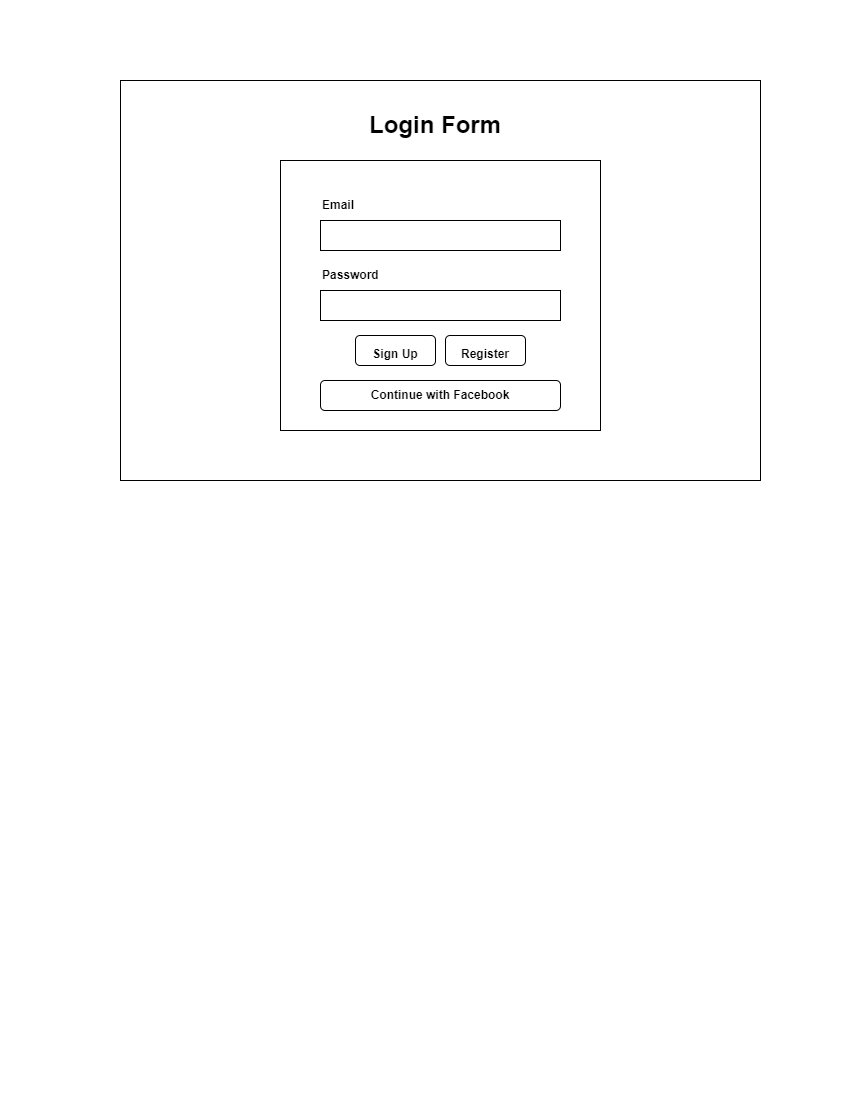

The diagram above was exported from draw.io. Its source (the exported page's mxGraphModel, read from the mxfile embedded in the PNG):
<mxGraphModel dx="1038" dy="571" grid="1" gridSize="10" guides="1" tooltips="1" connect="1" arrows="1" fold="1" page="1" pageScale="1" pageWidth="850" pageHeight="1100" math="0" shadow="0">
  <root>
    <mxCell id="0" />
    <mxCell id="1" parent="0" />
    <mxCell id="2KqCP9pzqZbk00un3NDQ-1" value="" style="rounded=0;whiteSpace=wrap;html=1;" parent="1" vertex="1">
      <mxGeometry x="120" y="80" width="640" height="400" as="geometry" />
    </mxCell>
    <mxCell id="2KqCP9pzqZbk00un3NDQ-2" value="" style="rounded=0;whiteSpace=wrap;html=1;" parent="1" vertex="1">
      <mxGeometry x="280" y="160" width="320" height="270" as="geometry" />
    </mxCell>
    <mxCell id="2KqCP9pzqZbk00un3NDQ-3" value="" style="verticalLabelPosition=bottom;verticalAlign=top;html=1;shape=mxgraph.basic.rect;fillColor2=none;strokeWidth=1;size=20;indent=5;" parent="1" vertex="1">
      <mxGeometry x="320" y="220" width="240" height="30" as="geometry" />
    </mxCell>
    <mxCell id="2KqCP9pzqZbk00un3NDQ-4" value="Email" style="text;html=1;strokeColor=none;fillColor=none;align=left;verticalAlign=middle;whiteSpace=wrap;rounded=0;fontStyle=1" parent="1" vertex="1">
      <mxGeometry x="320" y="190" width="60" height="30" as="geometry" />
    </mxCell>
    <mxCell id="2KqCP9pzqZbk00un3NDQ-5" value="" style="verticalLabelPosition=bottom;verticalAlign=top;html=1;shape=mxgraph.basic.rect;fillColor2=none;strokeWidth=1;size=20;indent=5;" parent="1" vertex="1">
      <mxGeometry x="320" y="290" width="240" height="30" as="geometry" />
    </mxCell>
    <mxCell id="2KqCP9pzqZbk00un3NDQ-6" value="Password" style="text;html=1;strokeColor=none;fillColor=none;align=left;verticalAlign=middle;whiteSpace=wrap;rounded=0;fontStyle=1" parent="1" vertex="1">
      <mxGeometry x="320" y="260" width="60" height="30" as="geometry" />
    </mxCell>
    <mxCell id="2KqCP9pzqZbk00un3NDQ-8" value="Login Form" style="text;html=1;strokeColor=none;fillColor=none;align=center;verticalAlign=middle;whiteSpace=wrap;rounded=0;fontSize=24;fontStyle=1" parent="1" vertex="1">
      <mxGeometry x="350" y="110" width="170" height="30" as="geometry" />
    </mxCell>
    <mxCell id="2KqCP9pzqZbk00un3NDQ-11" value="" style="group" parent="1" vertex="1" connectable="0">
      <mxGeometry x="355" y="335" width="170" height="30" as="geometry" />
    </mxCell>
    <mxCell id="2KqCP9pzqZbk00un3NDQ-9" value="&lt;font style=&quot;font-size: 12px;&quot;&gt;&lt;b&gt;Sign Up&lt;/b&gt;&lt;/font&gt;" style="rounded=1;whiteSpace=wrap;html=1;fontSize=24;verticalAlign=middle;" parent="2KqCP9pzqZbk00un3NDQ-11" vertex="1">
      <mxGeometry width="80" height="30" as="geometry" />
    </mxCell>
    <mxCell id="2KqCP9pzqZbk00un3NDQ-10" value="&lt;font style=&quot;font-size: 12px;&quot;&gt;&lt;b&gt;Register&lt;/b&gt;&lt;/font&gt;" style="rounded=1;whiteSpace=wrap;html=1;fontSize=24;" parent="2KqCP9pzqZbk00un3NDQ-11" vertex="1">
      <mxGeometry x="90" width="80" height="30" as="geometry" />
    </mxCell>
    <mxCell id="2KqCP9pzqZbk00un3NDQ-12" value="&lt;b&gt;Continue with Facebook&lt;/b&gt;" style="rounded=1;whiteSpace=wrap;html=1;fontSize=12;" parent="1" vertex="1">
      <mxGeometry x="320" y="380" width="240" height="30" as="geometry" />
    </mxCell>
  </root>
</mxGraphModel>